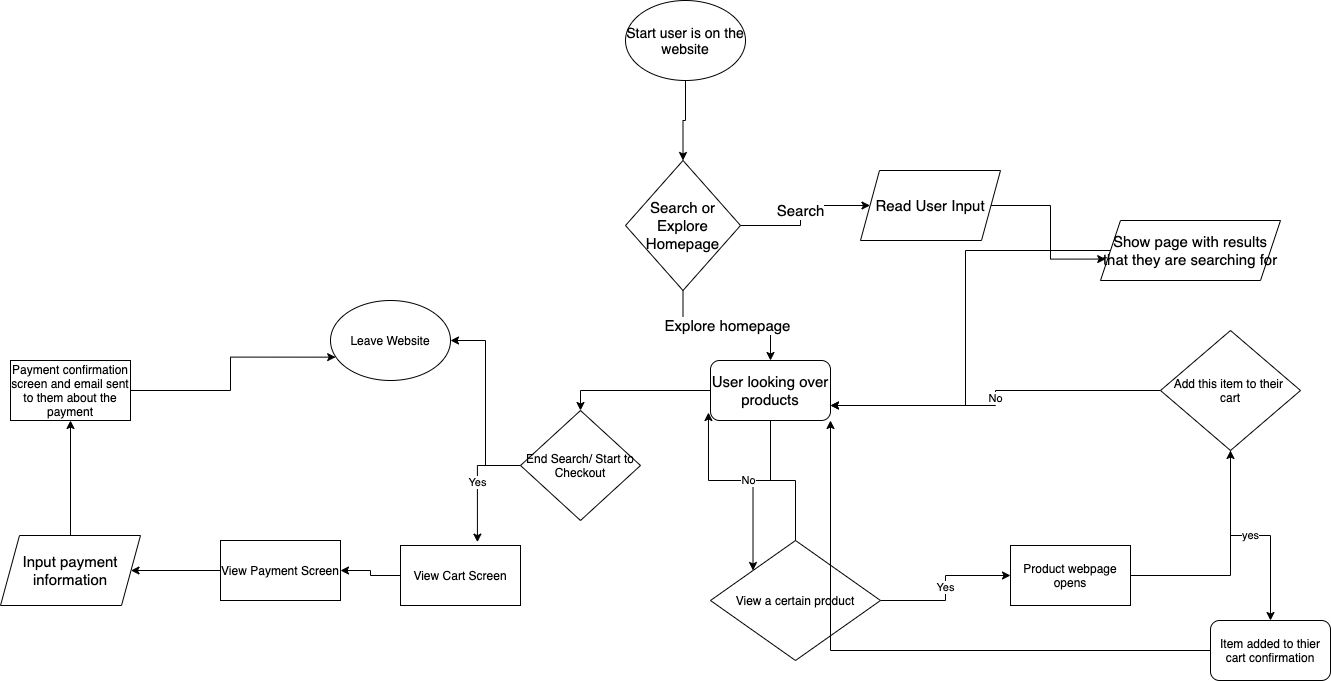

The diagram above was exported from draw.io. Its source (the exported page's mxGraphModel, read from the mxfile embedded in the PNG):
<mxGraphModel dx="1578" dy="579" grid="1" gridSize="10" guides="1" tooltips="1" connect="1" arrows="1" fold="1" page="1" pageScale="1" pageWidth="850" pageHeight="1100" math="0" shadow="0">
  <root>
    <mxCell id="0" />
    <mxCell id="1" parent="0" />
    <mxCell id="8" value="Search" style="edgeStyle=orthogonalEdgeStyle;rounded=0;orthogonalLoop=1;jettySize=auto;html=1;entryX=0;entryY=0.5;entryDx=0;entryDy=0;fontSize=15;" parent="1" source="4" target="7" edge="1">
      <mxGeometry relative="1" as="geometry" />
    </mxCell>
    <mxCell id="11" value="Explore homepage" style="edgeStyle=orthogonalEdgeStyle;rounded=0;orthogonalLoop=1;jettySize=auto;html=1;entryX=0.5;entryY=0;entryDx=0;entryDy=0;fontSize=15;" parent="1" source="4" target="10" edge="1">
      <mxGeometry relative="1" as="geometry" />
    </mxCell>
    <mxCell id="4" value="Search or Explore Homepage" style="rhombus;whiteSpace=wrap;html=1;fontSize=15;" parent="1" vertex="1">
      <mxGeometry x="45" y="200" width="115" height="130" as="geometry" />
    </mxCell>
    <mxCell id="15" style="edgeStyle=orthogonalEdgeStyle;rounded=0;orthogonalLoop=1;jettySize=auto;html=1;exitX=1;exitY=0.5;exitDx=0;exitDy=0;entryX=0.029;entryY=0.643;entryDx=0;entryDy=0;entryPerimeter=0;" parent="1" source="7" target="14" edge="1">
      <mxGeometry relative="1" as="geometry" />
    </mxCell>
    <mxCell id="7" value="Read User Input" style="shape=parallelogram;perimeter=parallelogramPerimeter;whiteSpace=wrap;html=1;fixedSize=1;fontSize=15;size=19;" parent="1" vertex="1">
      <mxGeometry x="280" y="210" width="140" height="70" as="geometry" />
    </mxCell>
    <mxCell id="22" style="edgeStyle=orthogonalEdgeStyle;rounded=0;orthogonalLoop=1;jettySize=auto;html=1;entryX=0;entryY=0;entryDx=0;entryDy=0;" parent="1" source="10" target="19" edge="1">
      <mxGeometry relative="1" as="geometry" />
    </mxCell>
    <mxCell id="35" style="edgeStyle=orthogonalEdgeStyle;rounded=0;orthogonalLoop=1;jettySize=auto;html=1;entryX=0.5;entryY=0;entryDx=0;entryDy=0;" parent="1" source="10" target="34" edge="1">
      <mxGeometry relative="1" as="geometry" />
    </mxCell>
    <mxCell id="10" value="User looking over products" style="rounded=1;whiteSpace=wrap;html=1;fontSize=15;" parent="1" vertex="1">
      <mxGeometry x="130" y="400" width="120" height="60" as="geometry" />
    </mxCell>
    <mxCell id="13" style="edgeStyle=orthogonalEdgeStyle;rounded=0;orthogonalLoop=1;jettySize=auto;html=1;entryX=0.5;entryY=0;entryDx=0;entryDy=0;" parent="1" source="12" target="4" edge="1">
      <mxGeometry relative="1" as="geometry" />
    </mxCell>
    <mxCell id="12" value="&lt;font style=&quot;font-size: 14px&quot;&gt;Start user is on the website&lt;/font&gt;" style="ellipse;whiteSpace=wrap;html=1;" parent="1" vertex="1">
      <mxGeometry x="45" y="40" width="120" height="80" as="geometry" />
    </mxCell>
    <mxCell id="16" style="edgeStyle=orthogonalEdgeStyle;rounded=0;orthogonalLoop=1;jettySize=auto;html=1;entryX=1;entryY=0.75;entryDx=0;entryDy=0;" parent="1" source="14" target="10" edge="1">
      <mxGeometry relative="1" as="geometry" />
    </mxCell>
    <mxCell id="14" value="Show page with results that they are searching for" style="shape=parallelogram;perimeter=parallelogramPerimeter;whiteSpace=wrap;html=1;fixedSize=1;fontSize=15;size=20;" parent="1" vertex="1">
      <mxGeometry x="520" y="260" width="180" height="60" as="geometry" />
    </mxCell>
    <mxCell id="23" value="Yes" style="edgeStyle=orthogonalEdgeStyle;rounded=0;orthogonalLoop=1;jettySize=auto;html=1;" parent="1" source="19" target="24" edge="1">
      <mxGeometry relative="1" as="geometry">
        <mxPoint x="410" y="580" as="targetPoint" />
      </mxGeometry>
    </mxCell>
    <mxCell id="32" value="No" style="edgeStyle=orthogonalEdgeStyle;rounded=0;orthogonalLoop=1;jettySize=auto;html=1;entryX=-0.017;entryY=0.867;entryDx=0;entryDy=0;entryPerimeter=0;" parent="1" source="19" target="10" edge="1">
      <mxGeometry relative="1" as="geometry" />
    </mxCell>
    <mxCell id="19" value="View a certain product" style="rhombus;whiteSpace=wrap;html=1;" parent="1" vertex="1">
      <mxGeometry x="130" y="580" width="170" height="120" as="geometry" />
    </mxCell>
    <mxCell id="27" style="edgeStyle=orthogonalEdgeStyle;rounded=0;orthogonalLoop=1;jettySize=auto;html=1;exitX=1;exitY=0.5;exitDx=0;exitDy=0;" parent="1" source="24" target="25" edge="1">
      <mxGeometry relative="1" as="geometry" />
    </mxCell>
    <mxCell id="24" value="Product webpage opens" style="rounded=0;whiteSpace=wrap;html=1;" parent="1" vertex="1">
      <mxGeometry x="430" y="585" width="120" height="60" as="geometry" />
    </mxCell>
    <mxCell id="29" value="yes" style="edgeStyle=orthogonalEdgeStyle;rounded=0;orthogonalLoop=1;jettySize=auto;html=1;" parent="1" source="25" target="28" edge="1">
      <mxGeometry relative="1" as="geometry" />
    </mxCell>
    <mxCell id="33" value="No" style="edgeStyle=orthogonalEdgeStyle;rounded=0;orthogonalLoop=1;jettySize=auto;html=1;entryX=1;entryY=0.75;entryDx=0;entryDy=0;" parent="1" source="25" target="10" edge="1">
      <mxGeometry relative="1" as="geometry" />
    </mxCell>
    <mxCell id="25" value="Add this item to their &lt;br&gt;cart" style="rhombus;whiteSpace=wrap;html=1;" parent="1" vertex="1">
      <mxGeometry x="580" y="370" width="140" height="120" as="geometry" />
    </mxCell>
    <mxCell id="52" style="edgeStyle=orthogonalEdgeStyle;rounded=0;orthogonalLoop=1;jettySize=auto;html=1;entryX=1;entryY=1;entryDx=0;entryDy=0;" parent="1" source="28" target="10" edge="1">
      <mxGeometry relative="1" as="geometry" />
    </mxCell>
    <mxCell id="28" value="Item added to thier cart confirmation" style="rounded=1;whiteSpace=wrap;html=1;" parent="1" vertex="1">
      <mxGeometry x="630" y="660" width="120" height="60" as="geometry" />
    </mxCell>
    <mxCell id="39" value="Yes" style="edgeStyle=orthogonalEdgeStyle;rounded=0;orthogonalLoop=1;jettySize=auto;html=1;exitX=0;exitY=0.5;exitDx=0;exitDy=0;entryX=0.641;entryY=-0.056;entryDx=0;entryDy=0;entryPerimeter=0;" parent="1" source="34" target="38" edge="1">
      <mxGeometry relative="1" as="geometry" />
    </mxCell>
    <mxCell id="43" style="edgeStyle=orthogonalEdgeStyle;rounded=0;orthogonalLoop=1;jettySize=auto;html=1;entryX=1;entryY=0.5;entryDx=0;entryDy=0;" parent="1" source="34" target="42" edge="1">
      <mxGeometry relative="1" as="geometry" />
    </mxCell>
    <mxCell id="34" value="End Search/ Start to Checkout" style="rhombus;whiteSpace=wrap;html=1;" parent="1" vertex="1">
      <mxGeometry x="-60" y="450" width="120" height="110" as="geometry" />
    </mxCell>
    <mxCell id="46" style="edgeStyle=orthogonalEdgeStyle;rounded=0;orthogonalLoop=1;jettySize=auto;html=1;entryX=1;entryY=0.5;entryDx=0;entryDy=0;" parent="1" source="38" target="45" edge="1">
      <mxGeometry relative="1" as="geometry" />
    </mxCell>
    <mxCell id="38" value="View Cart Screen" style="rounded=0;whiteSpace=wrap;html=1;" parent="1" vertex="1">
      <mxGeometry x="-180" y="585" width="120" height="60" as="geometry" />
    </mxCell>
    <mxCell id="42" value="Leave Website" style="ellipse;whiteSpace=wrap;html=1;" parent="1" vertex="1">
      <mxGeometry x="-250" y="340" width="120" height="80" as="geometry" />
    </mxCell>
    <mxCell id="48" style="edgeStyle=orthogonalEdgeStyle;rounded=0;orthogonalLoop=1;jettySize=auto;html=1;entryX=1;entryY=0.5;entryDx=0;entryDy=0;" parent="1" source="45" target="47" edge="1">
      <mxGeometry relative="1" as="geometry" />
    </mxCell>
    <mxCell id="45" value="View Payment Screen" style="rounded=0;whiteSpace=wrap;html=1;" parent="1" vertex="1">
      <mxGeometry x="-360" y="580" width="120" height="60" as="geometry" />
    </mxCell>
    <mxCell id="50" style="edgeStyle=orthogonalEdgeStyle;rounded=0;orthogonalLoop=1;jettySize=auto;html=1;" parent="1" source="47" target="49" edge="1">
      <mxGeometry relative="1" as="geometry" />
    </mxCell>
    <mxCell id="47" value="Input payment information" style="shape=parallelogram;perimeter=parallelogramPerimeter;whiteSpace=wrap;html=1;fixedSize=1;fontSize=15;size=19;" parent="1" vertex="1">
      <mxGeometry x="-580" y="575" width="140" height="70" as="geometry" />
    </mxCell>
    <mxCell id="51" style="edgeStyle=orthogonalEdgeStyle;rounded=0;orthogonalLoop=1;jettySize=auto;html=1;entryX=0.043;entryY=0.708;entryDx=0;entryDy=0;entryPerimeter=0;" parent="1" source="49" target="42" edge="1">
      <mxGeometry relative="1" as="geometry" />
    </mxCell>
    <mxCell id="49" value="Payment confirmation screen and email sent to them about the payment" style="rounded=0;whiteSpace=wrap;html=1;" parent="1" vertex="1">
      <mxGeometry x="-570" y="400" width="120" height="60" as="geometry" />
    </mxCell>
  </root>
</mxGraphModel>